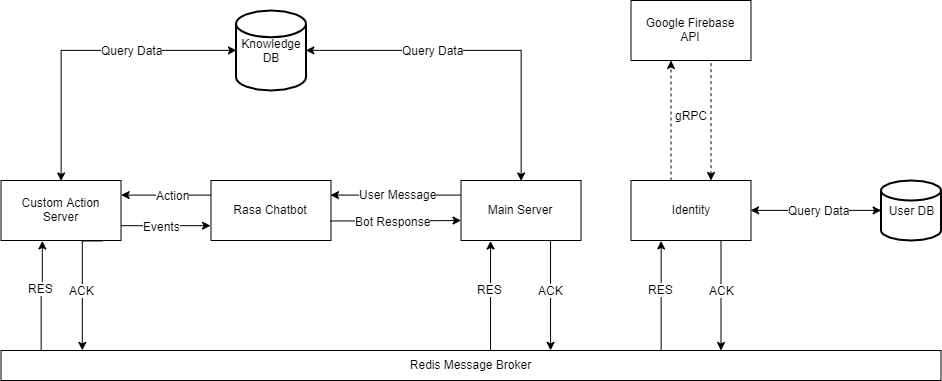

The diagram above was exported from draw.io. Its source (the exported page's mxGraphModel, read from the mxfile embedded in the PNG):
<mxGraphModel dx="3577.5" dy="1016" grid="1" gridSize="10" guides="1" tooltips="1" connect="1" arrows="1" fold="1" page="1" pageScale="1.5" pageWidth="1169" pageHeight="826" background="none" math="0" shadow="0">
  <root>
    <mxCell id="0" style=";html=1;" />
    <mxCell id="1" style=";html=1;" parent="0" />
    <mxCell id="78wxVQgxb2RAy98yJV3Q-22" style="edgeStyle=orthogonalEdgeStyle;rounded=0;orthogonalLoop=1;jettySize=auto;html=1;exitX=0;exitY=0.25;exitDx=0;exitDy=0;entryX=1;entryY=0.25;entryDx=0;entryDy=0;startArrow=none;startFill=0;endArrow=classic;endFill=1;" edge="1" parent="1" source="78wxVQgxb2RAy98yJV3Q-1" target="78wxVQgxb2RAy98yJV3Q-10">
      <mxGeometry relative="1" as="geometry" />
    </mxCell>
    <mxCell id="78wxVQgxb2RAy98yJV3Q-23" value="User Message" style="text;html=1;align=center;verticalAlign=middle;resizable=0;points=[];;labelBackgroundColor=#ffffff;" vertex="1" connectable="0" parent="78wxVQgxb2RAy98yJV3Q-22">
      <mxGeometry x="-0.035" y="-1" relative="1" as="geometry">
        <mxPoint as="offset" />
      </mxGeometry>
    </mxCell>
    <mxCell id="78wxVQgxb2RAy98yJV3Q-32" style="edgeStyle=orthogonalEdgeStyle;rounded=0;orthogonalLoop=1;jettySize=auto;html=1;exitX=0.5;exitY=0;exitDx=0;exitDy=0;entryX=1;entryY=0.5;entryDx=0;entryDy=0;entryPerimeter=0;startArrow=classic;startFill=1;endArrow=classic;endFill=1;" edge="1" parent="1" source="78wxVQgxb2RAy98yJV3Q-1" target="78wxVQgxb2RAy98yJV3Q-30">
      <mxGeometry relative="1" as="geometry" />
    </mxCell>
    <mxCell id="78wxVQgxb2RAy98yJV3Q-52" value="Query Data" style="text;html=1;align=center;verticalAlign=middle;resizable=0;points=[];;labelBackgroundColor=#ffffff;" vertex="1" connectable="0" parent="78wxVQgxb2RAy98yJV3Q-32">
      <mxGeometry x="0.2675" relative="1" as="geometry">
        <mxPoint as="offset" />
      </mxGeometry>
    </mxCell>
    <mxCell id="78wxVQgxb2RAy98yJV3Q-35" style="edgeStyle=orthogonalEdgeStyle;rounded=0;orthogonalLoop=1;jettySize=auto;html=1;exitX=0.75;exitY=1;exitDx=0;exitDy=0;entryX=0.585;entryY=0;entryDx=0;entryDy=0;entryPerimeter=0;startArrow=none;startFill=0;endArrow=classic;endFill=1;" edge="1" parent="1" source="78wxVQgxb2RAy98yJV3Q-1" target="78wxVQgxb2RAy98yJV3Q-2">
      <mxGeometry relative="1" as="geometry" />
    </mxCell>
    <mxCell id="78wxVQgxb2RAy98yJV3Q-38" value="ACK" style="text;html=1;align=center;verticalAlign=middle;resizable=0;points=[];;labelBackgroundColor=#ffffff;" vertex="1" connectable="0" parent="78wxVQgxb2RAy98yJV3Q-35">
      <mxGeometry x="-0.1027" relative="1" as="geometry">
        <mxPoint as="offset" />
      </mxGeometry>
    </mxCell>
    <mxCell id="78wxVQgxb2RAy98yJV3Q-37" style="edgeStyle=orthogonalEdgeStyle;rounded=0;orthogonalLoop=1;jettySize=auto;html=1;exitX=0.25;exitY=1;exitDx=0;exitDy=0;entryX=0.521;entryY=0;entryDx=0;entryDy=0;entryPerimeter=0;startArrow=classic;startFill=1;endArrow=none;endFill=0;" edge="1" parent="1" source="78wxVQgxb2RAy98yJV3Q-1" target="78wxVQgxb2RAy98yJV3Q-2">
      <mxGeometry relative="1" as="geometry">
        <Array as="points">
          <mxPoint x="310" y="375" />
        </Array>
      </mxGeometry>
    </mxCell>
    <mxCell id="78wxVQgxb2RAy98yJV3Q-39" value="RES" style="text;html=1;align=center;verticalAlign=middle;resizable=0;points=[];;labelBackgroundColor=#ffffff;" vertex="1" connectable="0" parent="78wxVQgxb2RAy98yJV3Q-37">
      <mxGeometry x="0.0021" y="-7" relative="1" as="geometry">
        <mxPoint x="6" y="-7" as="offset" />
      </mxGeometry>
    </mxCell>
    <mxCell id="78wxVQgxb2RAy98yJV3Q-1" value="Main Server" style="rounded=0;whiteSpace=wrap;html=1;" vertex="1" parent="1">
      <mxGeometry x="280" y="260" width="120" height="60" as="geometry" />
    </mxCell>
    <mxCell id="78wxVQgxb2RAy98yJV3Q-2" value="Redis Message Broker" style="rounded=0;whiteSpace=wrap;html=1;" vertex="1" parent="1">
      <mxGeometry x="-180" y="430" width="940" height="30" as="geometry" />
    </mxCell>
    <mxCell id="78wxVQgxb2RAy98yJV3Q-16" style="edgeStyle=orthogonalEdgeStyle;rounded=0;orthogonalLoop=1;jettySize=auto;html=1;exitX=1;exitY=0.5;exitDx=0;exitDy=0;entryX=0;entryY=0.5;entryDx=0;entryDy=0;entryPerimeter=0;startArrow=classic;startFill=1;endArrow=classic;endFill=1;" edge="1" parent="1" source="78wxVQgxb2RAy98yJV3Q-3" target="78wxVQgxb2RAy98yJV3Q-15">
      <mxGeometry relative="1" as="geometry" />
    </mxCell>
    <mxCell id="78wxVQgxb2RAy98yJV3Q-25" value="Query Data" style="text;html=1;align=center;verticalAlign=middle;resizable=0;points=[];;labelBackgroundColor=#ffffff;" vertex="1" connectable="0" parent="78wxVQgxb2RAy98yJV3Q-16">
      <mxGeometry x="0.1619" relative="1" as="geometry">
        <mxPoint x="-6.5" as="offset" />
      </mxGeometry>
    </mxCell>
    <mxCell id="78wxVQgxb2RAy98yJV3Q-3" value="Identity" style="rounded=0;whiteSpace=wrap;html=1;" vertex="1" parent="1">
      <mxGeometry x="450" y="260" width="120" height="60" as="geometry" />
    </mxCell>
    <mxCell id="78wxVQgxb2RAy98yJV3Q-4" value="Google Firebase &lt;br&gt;API" style="rounded=0;whiteSpace=wrap;html=1;" vertex="1" parent="1">
      <mxGeometry x="450" y="80" width="120" height="60" as="geometry" />
    </mxCell>
    <mxCell id="78wxVQgxb2RAy98yJV3Q-7" style="edgeStyle=orthogonalEdgeStyle;rounded=0;orthogonalLoop=1;jettySize=auto;html=1;exitX=0.5;exitY=0;exitDx=0;exitDy=0;entryX=0.5;entryY=1;entryDx=0;entryDy=0;dashed=1;" edge="1" parent="1">
      <mxGeometry relative="1" as="geometry">
        <mxPoint x="490" y="260" as="sourcePoint" />
        <mxPoint x="490" y="140" as="targetPoint" />
      </mxGeometry>
    </mxCell>
    <mxCell id="78wxVQgxb2RAy98yJV3Q-8" style="edgeStyle=orthogonalEdgeStyle;rounded=0;orthogonalLoop=1;jettySize=auto;html=1;exitX=0.5;exitY=0;exitDx=0;exitDy=0;entryX=0.5;entryY=1;entryDx=0;entryDy=0;dashed=1;endArrow=none;endFill=0;startArrow=classic;startFill=1;" edge="1" parent="1">
      <mxGeometry relative="1" as="geometry">
        <mxPoint x="530" y="260" as="sourcePoint" />
        <mxPoint x="530" y="140" as="targetPoint" />
      </mxGeometry>
    </mxCell>
    <mxCell id="78wxVQgxb2RAy98yJV3Q-9" value="gRPC" style="text;html=1;align=center;verticalAlign=middle;resizable=0;points=[];;labelBackgroundColor=#ffffff;" vertex="1" connectable="0" parent="78wxVQgxb2RAy98yJV3Q-8">
      <mxGeometry x="0.1" relative="1" as="geometry">
        <mxPoint x="-20" as="offset" />
      </mxGeometry>
    </mxCell>
    <mxCell id="78wxVQgxb2RAy98yJV3Q-26" style="edgeStyle=orthogonalEdgeStyle;rounded=0;orthogonalLoop=1;jettySize=auto;html=1;exitX=0;exitY=0.25;exitDx=0;exitDy=0;entryX=1;entryY=0.25;entryDx=0;entryDy=0;startArrow=none;startFill=0;endArrow=classic;endFill=1;" edge="1" parent="1" source="78wxVQgxb2RAy98yJV3Q-10" target="78wxVQgxb2RAy98yJV3Q-24">
      <mxGeometry relative="1" as="geometry" />
    </mxCell>
    <mxCell id="78wxVQgxb2RAy98yJV3Q-29" value="Action" style="text;html=1;align=center;verticalAlign=middle;resizable=0;points=[];;labelBackgroundColor=#ffffff;" vertex="1" connectable="0" parent="78wxVQgxb2RAy98yJV3Q-26">
      <mxGeometry x="-0.1471" relative="1" as="geometry">
        <mxPoint as="offset" />
      </mxGeometry>
    </mxCell>
    <mxCell id="78wxVQgxb2RAy98yJV3Q-10" value="Rasa Chatbot" style="rounded=0;whiteSpace=wrap;html=1;" vertex="1" parent="1">
      <mxGeometry x="30" y="260" width="120" height="60" as="geometry" />
    </mxCell>
    <mxCell id="78wxVQgxb2RAy98yJV3Q-15" value="User DB" style="strokeWidth=2;html=1;shape=mxgraph.flowchart.database;whiteSpace=wrap;" vertex="1" parent="1">
      <mxGeometry x="700" y="260" width="60" height="60" as="geometry" />
    </mxCell>
    <mxCell id="78wxVQgxb2RAy98yJV3Q-17" style="edgeStyle=orthogonalEdgeStyle;rounded=0;orthogonalLoop=1;jettySize=auto;html=1;exitX=0;exitY=0.5;exitDx=0;exitDy=0;startArrow=classic;startFill=1;endArrow=none;endFill=0;entryX=0.999;entryY=0.667;entryDx=0;entryDy=0;entryPerimeter=0;" edge="1" parent="1" target="78wxVQgxb2RAy98yJV3Q-10">
      <mxGeometry relative="1" as="geometry">
        <mxPoint x="280.0011111111111" y="300" as="sourcePoint" />
        <mxPoint x="180" y="300" as="targetPoint" />
      </mxGeometry>
    </mxCell>
    <mxCell id="78wxVQgxb2RAy98yJV3Q-21" value="Bot Response" style="text;html=1;align=center;verticalAlign=middle;resizable=0;points=[];;labelBackgroundColor=#ffffff;" vertex="1" connectable="0" parent="78wxVQgxb2RAy98yJV3Q-17">
      <mxGeometry x="0.0465" relative="1" as="geometry">
        <mxPoint as="offset" />
      </mxGeometry>
    </mxCell>
    <mxCell id="78wxVQgxb2RAy98yJV3Q-27" style="edgeStyle=orthogonalEdgeStyle;rounded=0;orthogonalLoop=1;jettySize=auto;html=1;exitX=1;exitY=0.75;exitDx=0;exitDy=0;entryX=0;entryY=0.75;entryDx=0;entryDy=0;startArrow=none;startFill=0;endArrow=classic;endFill=1;" edge="1" parent="1" source="78wxVQgxb2RAy98yJV3Q-24" target="78wxVQgxb2RAy98yJV3Q-10">
      <mxGeometry relative="1" as="geometry" />
    </mxCell>
    <mxCell id="78wxVQgxb2RAy98yJV3Q-28" value="Events" style="text;html=1;align=center;verticalAlign=middle;resizable=0;points=[];;labelBackgroundColor=#ffffff;" vertex="1" connectable="0" parent="78wxVQgxb2RAy98yJV3Q-27">
      <mxGeometry x="-0.1918" relative="1" as="geometry">
        <mxPoint x="3.88" as="offset" />
      </mxGeometry>
    </mxCell>
    <mxCell id="78wxVQgxb2RAy98yJV3Q-31" style="edgeStyle=orthogonalEdgeStyle;rounded=0;orthogonalLoop=1;jettySize=auto;html=1;exitX=0.5;exitY=0;exitDx=0;exitDy=0;entryX=0;entryY=0.5;entryDx=0;entryDy=0;entryPerimeter=0;startArrow=classic;startFill=1;endArrow=classic;endFill=1;" edge="1" parent="1" source="78wxVQgxb2RAy98yJV3Q-24" target="78wxVQgxb2RAy98yJV3Q-30">
      <mxGeometry relative="1" as="geometry" />
    </mxCell>
    <mxCell id="78wxVQgxb2RAy98yJV3Q-53" value="Query Data" style="text;html=1;align=center;verticalAlign=middle;resizable=0;points=[];;labelBackgroundColor=#ffffff;" vertex="1" connectable="0" parent="78wxVQgxb2RAy98yJV3Q-31">
      <mxGeometry x="0.3191" relative="1" as="geometry">
        <mxPoint as="offset" />
      </mxGeometry>
    </mxCell>
    <mxCell id="78wxVQgxb2RAy98yJV3Q-24" value="Custom Action&lt;br&gt;Server" style="rounded=0;whiteSpace=wrap;html=1;" vertex="1" parent="1">
      <mxGeometry x="-180" y="260" width="120" height="60" as="geometry" />
    </mxCell>
    <mxCell id="78wxVQgxb2RAy98yJV3Q-30" value="Knowledge DB" style="strokeWidth=2;html=1;shape=mxgraph.flowchart.database;whiteSpace=wrap;" vertex="1" parent="1">
      <mxGeometry x="55" y="90" width="70" height="80" as="geometry" />
    </mxCell>
    <mxCell id="78wxVQgxb2RAy98yJV3Q-44" style="edgeStyle=orthogonalEdgeStyle;rounded=0;orthogonalLoop=1;jettySize=auto;html=1;exitX=0.75;exitY=1;exitDx=0;exitDy=0;startArrow=none;startFill=0;endArrow=classic;endFill=1;" edge="1" parent="1">
      <mxGeometry relative="1" as="geometry">
        <mxPoint x="-78.88999999999999" y="320" as="sourcePoint" />
        <mxPoint x="-99" y="430" as="targetPoint" />
        <Array as="points">
          <mxPoint x="-99" y="320" />
          <mxPoint x="-99" y="430" />
        </Array>
      </mxGeometry>
    </mxCell>
    <mxCell id="78wxVQgxb2RAy98yJV3Q-45" value="ACK" style="text;html=1;align=center;verticalAlign=middle;resizable=0;points=[];;labelBackgroundColor=#ffffff;" vertex="1" connectable="0" parent="78wxVQgxb2RAy98yJV3Q-44">
      <mxGeometry x="-0.1027" relative="1" as="geometry">
        <mxPoint x="-1.0600000000000023" y="11.669999999999998" as="offset" />
      </mxGeometry>
    </mxCell>
    <mxCell id="78wxVQgxb2RAy98yJV3Q-46" style="edgeStyle=orthogonalEdgeStyle;rounded=0;orthogonalLoop=1;jettySize=auto;html=1;exitX=0.25;exitY=1;exitDx=0;exitDy=0;entryX=0.521;entryY=0;entryDx=0;entryDy=0;entryPerimeter=0;startArrow=classic;startFill=1;endArrow=none;endFill=0;" edge="1" parent="1">
      <mxGeometry relative="1" as="geometry">
        <mxPoint x="-138.89" y="320" as="sourcePoint" />
        <mxPoint x="-139.89" y="430" as="targetPoint" />
        <Array as="points">
          <mxPoint x="-139.39" y="375" />
        </Array>
      </mxGeometry>
    </mxCell>
    <mxCell id="78wxVQgxb2RAy98yJV3Q-47" value="RES" style="text;html=1;align=center;verticalAlign=middle;resizable=0;points=[];;labelBackgroundColor=#ffffff;" vertex="1" connectable="0" parent="78wxVQgxb2RAy98yJV3Q-46">
      <mxGeometry x="0.0021" y="-7" relative="1" as="geometry">
        <mxPoint x="6" y="-7" as="offset" />
      </mxGeometry>
    </mxCell>
    <mxCell id="78wxVQgxb2RAy98yJV3Q-48" style="edgeStyle=orthogonalEdgeStyle;rounded=0;orthogonalLoop=1;jettySize=auto;html=1;exitX=0.75;exitY=1;exitDx=0;exitDy=0;entryX=0.585;entryY=0;entryDx=0;entryDy=0;entryPerimeter=0;startArrow=none;startFill=0;endArrow=classic;endFill=1;" edge="1" parent="1">
      <mxGeometry relative="1" as="geometry">
        <mxPoint x="539.9999999999999" y="320" as="sourcePoint" />
        <mxPoint x="539.9999999999999" y="430" as="targetPoint" />
      </mxGeometry>
    </mxCell>
    <mxCell id="78wxVQgxb2RAy98yJV3Q-49" value="ACK" style="text;html=1;align=center;verticalAlign=middle;resizable=0;points=[];;labelBackgroundColor=#ffffff;" vertex="1" connectable="0" parent="78wxVQgxb2RAy98yJV3Q-48">
      <mxGeometry x="-0.1027" relative="1" as="geometry">
        <mxPoint as="offset" />
      </mxGeometry>
    </mxCell>
    <mxCell id="78wxVQgxb2RAy98yJV3Q-50" style="edgeStyle=orthogonalEdgeStyle;rounded=0;orthogonalLoop=1;jettySize=auto;html=1;exitX=0.25;exitY=1;exitDx=0;exitDy=0;entryX=0.521;entryY=0;entryDx=0;entryDy=0;entryPerimeter=0;startArrow=classic;startFill=1;endArrow=none;endFill=0;" edge="1" parent="1">
      <mxGeometry relative="1" as="geometry">
        <mxPoint x="479.9999999999999" y="320" as="sourcePoint" />
        <mxPoint x="479.5999999999998" y="430" as="targetPoint" />
        <Array as="points">
          <mxPoint x="479.9" y="375" />
        </Array>
      </mxGeometry>
    </mxCell>
    <mxCell id="78wxVQgxb2RAy98yJV3Q-51" value="RES" style="text;html=1;align=center;verticalAlign=middle;resizable=0;points=[];;labelBackgroundColor=#ffffff;" vertex="1" connectable="0" parent="78wxVQgxb2RAy98yJV3Q-50">
      <mxGeometry x="0.0021" y="-7" relative="1" as="geometry">
        <mxPoint x="6" y="-7" as="offset" />
      </mxGeometry>
    </mxCell>
  </root>
</mxGraphModel>